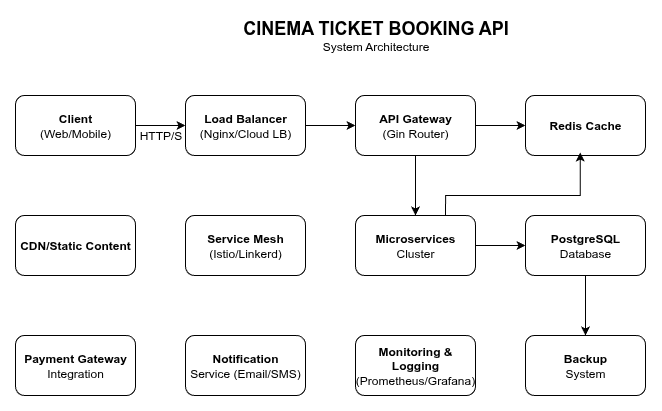

The diagram above was exported from draw.io. Its source (the exported page's mxGraphModel, read from the mxfile embedded in the PNG):
<mxGraphModel dx="3147" dy="1922" grid="1" gridSize="10" guides="1" tooltips="1" connect="1" arrows="1" fold="1" page="1" pageScale="1" pageWidth="850" pageHeight="1100" math="0" shadow="0">
  <root>
    <mxCell id="0" />
    <mxCell id="1" parent="0" />
    <mxCell id="2" value="&lt;font size=&quot;4&quot;&gt;&lt;b&gt;CINEMA TICKET BOOKING API&lt;/b&gt;&lt;/font&gt;&lt;br&gt;System Architecture" style="text;html=1;align=center;verticalAlign=middle;resizable=0;points=[];autosize=1;strokeColor=none;fillColor=none;" vertex="1" parent="1">
      <mxGeometry x="540" y="280" width="220" height="40" as="geometry" />
    </mxCell>
    <mxCell id="3" value="&lt;b&gt;Client&lt;/b&gt;&lt;br&gt;(Web/Mobile)" style="rounded=1;whiteSpace=wrap;html=1;" vertex="1" parent="1">
      <mxGeometry x="290" y="360" width="120" height="60" as="geometry" />
    </mxCell>
    <mxCell id="4" value="&lt;b&gt;Load Balancer&lt;/b&gt;&lt;br&gt;(Nginx/Cloud LB)" style="rounded=1;whiteSpace=wrap;html=1;" vertex="1" parent="1">
      <mxGeometry x="460" y="360" width="120" height="60" as="geometry" />
    </mxCell>
    <mxCell id="5" value="&lt;b&gt;API Gateway&lt;/b&gt;&lt;br&gt;(Gin Router)" style="rounded=1;whiteSpace=wrap;html=1;" vertex="1" parent="1">
      <mxGeometry x="630" y="360" width="120" height="60" as="geometry" />
    </mxCell>
    <mxCell id="6" value="&lt;b&gt;Redis Cache&lt;/b&gt;" style="rounded=1;whiteSpace=wrap;html=1;" vertex="1" parent="1">
      <mxGeometry x="800" y="360" width="120" height="60" as="geometry" />
    </mxCell>
    <mxCell id="7" value="" style="endArrow=classic;html=1;rounded=0;exitX=1;exitY=0.5;exitDx=0;exitDy=0;entryX=0;entryY=0.5;entryDx=0;entryDy=0;" edge="1" source="3" target="4" parent="1">
      <mxGeometry width="50" height="50" relative="1" as="geometry">
        <mxPoint x="420" y="390" as="sourcePoint" />
        <mxPoint x="470" y="390" as="targetPoint" />
      </mxGeometry>
    </mxCell>
    <mxCell id="8" value="HTTP/S" style="text;html=1;align=center;verticalAlign=middle;resizable=0;points=[];autosize=1;strokeColor=none;fillColor=none;" vertex="1" parent="1">
      <mxGeometry x="410" y="390" width="50" height="20" as="geometry" />
    </mxCell>
    <mxCell id="9" value="" style="endArrow=classic;html=1;rounded=0;exitX=1;exitY=0.5;exitDx=0;exitDy=0;entryX=0;entryY=0.5;entryDx=0;entryDy=0;" edge="1" source="4" target="5" parent="1">
      <mxGeometry width="50" height="50" relative="1" as="geometry">
        <mxPoint x="590" y="390" as="sourcePoint" />
        <mxPoint x="640" y="390" as="targetPoint" />
      </mxGeometry>
    </mxCell>
    <mxCell id="10" value="" style="endArrow=classic;html=1;rounded=0;exitX=1;exitY=0.5;exitDx=0;exitDy=0;entryX=0;entryY=0.5;entryDx=0;entryDy=0;" edge="1" source="5" target="6" parent="1">
      <mxGeometry width="50" height="50" relative="1" as="geometry">
        <mxPoint x="760" y="390" as="sourcePoint" />
        <mxPoint x="810" y="390" as="targetPoint" />
      </mxGeometry>
    </mxCell>
    <mxCell id="11" value="&lt;b&gt;CDN/Static Content&lt;/b&gt;" style="rounded=1;whiteSpace=wrap;html=1;" vertex="1" parent="1">
      <mxGeometry x="290" y="480" width="120" height="60" as="geometry" />
    </mxCell>
    <mxCell id="12" value="&lt;b&gt;Service Mesh&lt;/b&gt;&lt;br&gt;(Istio/Linkerd)" style="rounded=1;whiteSpace=wrap;html=1;" vertex="1" parent="1">
      <mxGeometry x="460" y="480" width="120" height="60" as="geometry" />
    </mxCell>
    <mxCell id="13" style="edgeStyle=orthogonalEdgeStyle;rounded=0;orthogonalLoop=1;jettySize=auto;html=1;" edge="1" source="14" target="15" parent="1">
      <mxGeometry relative="1" as="geometry" />
    </mxCell>
    <mxCell id="14" value="&lt;b&gt;Microservices&lt;/b&gt;&lt;br&gt;Cluster" style="rounded=1;whiteSpace=wrap;html=1;" vertex="1" parent="1">
      <mxGeometry x="630" y="480" width="120" height="60" as="geometry" />
    </mxCell>
    <mxCell id="15" value="&lt;b&gt;PostgreSQL&lt;/b&gt;&lt;br&gt;Database" style="rounded=1;whiteSpace=wrap;html=1;" vertex="1" parent="1">
      <mxGeometry x="800" y="480" width="120" height="60" as="geometry" />
    </mxCell>
    <mxCell id="16" value="" style="endArrow=classic;html=1;rounded=0;exitX=0.5;exitY=1;exitDx=0;exitDy=0;entryX=0.5;entryY=0;entryDx=0;entryDy=0;" edge="1" source="5" target="14" parent="1">
      <mxGeometry width="50" height="50" relative="1" as="geometry">
        <mxPoint x="690" y="430" as="sourcePoint" />
        <mxPoint x="690" y="480" as="targetPoint" />
      </mxGeometry>
    </mxCell>
    <mxCell id="17" value="&lt;b&gt;Payment Gateway&lt;/b&gt;&lt;br&gt;Integration" style="rounded=1;whiteSpace=wrap;html=1;" vertex="1" parent="1">
      <mxGeometry x="290" y="600" width="120" height="60" as="geometry" />
    </mxCell>
    <mxCell id="18" value="&lt;b&gt;Notification&lt;/b&gt;&lt;br&gt;Service (Email/SMS)" style="rounded=1;whiteSpace=wrap;html=1;" vertex="1" parent="1">
      <mxGeometry x="460" y="600" width="120" height="60" as="geometry" />
    </mxCell>
    <mxCell id="19" value="&lt;b&gt;Monitoring &amp;amp; Logging&lt;/b&gt;&lt;br&gt;(Prometheus/Grafana)" style="rounded=1;whiteSpace=wrap;html=1;" vertex="1" parent="1">
      <mxGeometry x="630" y="600" width="120" height="60" as="geometry" />
    </mxCell>
    <mxCell id="20" value="&lt;b&gt;Backup&lt;/b&gt;&lt;br&gt;System" style="rounded=1;whiteSpace=wrap;html=1;" vertex="1" parent="1">
      <mxGeometry x="800" y="600" width="120" height="60" as="geometry" />
    </mxCell>
    <mxCell id="21" value="" style="endArrow=classic;html=1;rounded=0;exitX=0.5;exitY=1;exitDx=0;exitDy=0;entryX=0.5;entryY=0;entryDx=0;entryDy=0;" edge="1" source="15" target="20" parent="1">
      <mxGeometry width="50" height="50" relative="1" as="geometry">
        <mxPoint x="860" y="550" as="sourcePoint" />
        <mxPoint x="860" y="600" as="targetPoint" />
      </mxGeometry>
    </mxCell>
    <mxCell id="22" style="edgeStyle=orthogonalEdgeStyle;rounded=0;orthogonalLoop=1;jettySize=auto;html=1;entryX=0.456;entryY=0.95;entryDx=0;entryDy=0;entryPerimeter=0;exitX=0.75;exitY=0;exitDx=0;exitDy=0;" edge="1" source="14" target="6" parent="1">
      <mxGeometry relative="1" as="geometry">
        <Array as="points">
          <mxPoint x="720" y="460" />
          <mxPoint x="855" y="460" />
        </Array>
      </mxGeometry>
    </mxCell>
  </root>
</mxGraphModel>